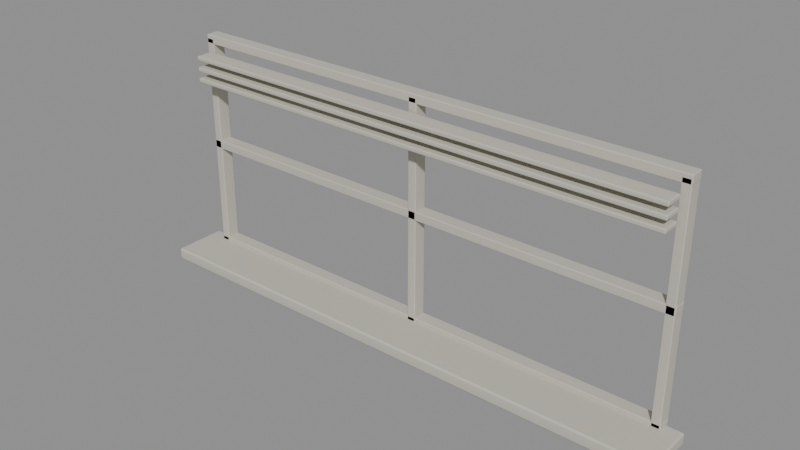# Source: window-interior.blend  (saved by Blender 5.2.44; exported with 4.5.12 LTS)
import bpy
from mathutils import Matrix  # noqa: F401  (used for matrix-valued properties, if any)

bpy.ops.wm.read_factory_settings(use_empty=True)
scene = bpy.context.scene
scene.name = 'Scene'

# ---- collections
col_window_interior = bpy.data.collections.new('window-interior'); scene.collection.children.link(col_window_interior)

# ---- materials (node trees are filled in below, after node groups)
mat_ivory = bpy.data.materials.new('ivory')
mat_ivory.diffuse_color = (0.55, 0.53, 0.45, 1.0)

# ---- material node trees
mat_ivory.use_nodes = True; mat_ivory.node_tree.nodes.clear()
_N = mat_ivory.node_tree.nodes; _L = mat_ivory.node_tree.links
n0 = _N.new('ShaderNodeBsdfPrincipled'); n0.name = 'Principled BSDF'; n0.location = (-200, 100)
n0.inputs[0].default_value = (0.55, 0.53, 0.45, 1.0)
n0.inputs[2].default_value = 0.8
n0.inputs[10].default_value = 0.005
n1 = _N.new('ShaderNodeOutputMaterial'); n1.name = 'Material Output'; n1.location = (200, 100)
_L.new(n0.outputs[0], n1.inputs[0])
n1.is_active_output = True

# ---- meshes
me_cube_016 = bpy.data.meshes.new('Cube.016')
me_cube_016.from_pydata([(-0.0325, -0.05, -0.81), (-0.0325, -0.05, 0.81), (-0.0325, 0.05, -0.81), (-0.0325, 0.05, 0.81), (0.0325, -0.05, -0.81), (0.0325, -0.05, 0.81), (0.0325, 0.05, -0.81), (0.0325, 0.05, 0.81)], [], [(0, 1, 3, 2), (2, 3, 7, 6), (6, 7, 5, 4), (4, 5, 1, 0), (2, 6, 4, 0), (7, 3, 1, 5)])
_uv = me_cube_016.uv_layers.new(name='UVMap')
_uv.uv.foreach_set('vector', [0.375, 0.0, 0.625, 0.0, 0.625, 0.25, 0.375, 0.25, 0.375, 0.25, 0.625, 0.25, 0.625, 0.5, 0.375, 0.5, 0.375, 0.5, 0.625, 0.5, 0.625, 0.75, 0.375, 0.75, 0.375, 0.75, 0.625, 0.75, 0.625, 1.0, 0.375, 1.0, 0.125, 0.5, 0.375, 0.5, 0.375, 0.75, 0.125, 0.75, 0.625, 0.5, 0.875, 0.5, 0.875, 0.75, 0.625, 0.75])
me_cube_016.materials.append(mat_ivory)
me_cube_016.update()
me_cube_017 = bpy.data.meshes.new('Cube.017')
me_cube_017.from_pydata([(-0.0325, -0.05, -0.81), (-0.0325, -0.05, 0.81), (-0.0325, 0.05, -0.81), (-0.0325, 0.05, 0.81), (0.0325, -0.05, -0.81), (0.0325, -0.05, 0.81), (0.0325, 0.05, -0.81), (0.0325, 0.05, 0.81)], [], [(0, 1, 3, 2), (2, 3, 7, 6), (6, 7, 5, 4), (4, 5, 1, 0), (2, 6, 4, 0), (7, 3, 1, 5)])
_uv = me_cube_017.uv_layers.new(name='UVMap')
_uv.uv.foreach_set('vector', [0.375, 0.0, 0.625, 0.0, 0.625, 0.25, 0.375, 0.25, 0.375, 0.25, 0.625, 0.25, 0.625, 0.5, 0.375, 0.5, 0.375, 0.5, 0.625, 0.5, 0.625, 0.75, 0.375, 0.75, 0.375, 0.75, 0.625, 0.75, 0.625, 1.0, 0.375, 1.0, 0.125, 0.5, 0.375, 0.5, 0.375, 0.75, 0.125, 0.75, 0.625, 0.5, 0.875, 0.5, 0.875, 0.75, 0.625, 0.75])
me_cube_017.materials.append(mat_ivory)
me_cube_017.update()
me_cube_018 = bpy.data.meshes.new('Cube.018')
me_cube_018.from_pydata([(-0.0325, -0.05, -0.81), (-0.0325, -0.05, 0.81), (-0.0325, 0.05, -0.81), (-0.0325, 0.05, 0.81), (0.0325, -0.05, -0.81), (0.0325, -0.05, 0.81), (0.0325, 0.05, -0.81), (0.0325, 0.05, 0.81)], [], [(0, 1, 3, 2), (2, 3, 7, 6), (6, 7, 5, 4), (4, 5, 1, 0), (2, 6, 4, 0), (7, 3, 1, 5)])
_uv = me_cube_018.uv_layers.new(name='UVMap')
_uv.uv.foreach_set('vector', [0.375, 0.0, 0.625, 0.0, 0.625, 0.25, 0.375, 0.25, 0.375, 0.25, 0.625, 0.25, 0.625, 0.5, 0.375, 0.5, 0.375, 0.5, 0.625, 0.5, 0.625, 0.75, 0.375, 0.75, 0.375, 0.75, 0.625, 0.75, 0.625, 1.0, 0.375, 1.0, 0.125, 0.5, 0.375, 0.5, 0.375, 0.75, 0.125, 0.75, 0.625, 0.5, 0.875, 0.5, 0.875, 0.75, 0.625, 0.75])
me_cube_018.materials.append(mat_ivory)
me_cube_018.update()
me_cube_019 = bpy.data.meshes.new('Cube.019')
me_cube_019.from_pydata([(-1.875, -0.05, -0.0325), (-1.875, -0.05, 0.0325), (-1.875, 0.05, -0.0325), (-1.875, 0.05, 0.0325), (1.875, -0.05, -0.0325), (1.875, -0.05, 0.0325), (1.875, 0.05, -0.0325), (1.875, 0.05, 0.0325)], [], [(0, 1, 3, 2), (2, 3, 7, 6), (6, 7, 5, 4), (4, 5, 1, 0), (2, 6, 4, 0), (7, 3, 1, 5)])
_uv = me_cube_019.uv_layers.new(name='UVMap')
_uv.uv.foreach_set('vector', [0.375, 0.0, 0.625, 0.0, 0.625, 0.25, 0.375, 0.25, 0.375, 0.25, 0.625, 0.25, 0.625, 0.5, 0.375, 0.5, 0.375, 0.5, 0.625, 0.5, 0.625, 0.75, 0.375, 0.75, 0.375, 0.75, 0.625, 0.75, 0.625, 1.0, 0.375, 1.0, 0.125, 0.5, 0.375, 0.5, 0.375, 0.75, 0.125, 0.75, 0.625, 0.5, 0.875, 0.5, 0.875, 0.75, 0.625, 0.75])
me_cube_019.materials.append(mat_ivory)
me_cube_019.update()
me_cube_020 = bpy.data.meshes.new('Cube.020')
me_cube_020.from_pydata([(-1.875, -0.05, -0.0325), (-1.875, -0.05, 0.0325), (-1.875, 0.05, -0.0325), (-1.875, 0.05, 0.0325), (1.875, -0.05, -0.0325), (1.875, -0.05, 0.0325), (1.875, 0.05, -0.0325), (1.875, 0.05, 0.0325)], [], [(0, 1, 3, 2), (2, 3, 7, 6), (6, 7, 5, 4), (4, 5, 1, 0), (2, 6, 4, 0), (7, 3, 1, 5)])
_uv = me_cube_020.uv_layers.new(name='UVMap')
_uv.uv.foreach_set('vector', [0.375, 0.0, 0.625, 0.0, 0.625, 0.25, 0.375, 0.25, 0.375, 0.25, 0.625, 0.25, 0.625, 0.5, 0.375, 0.5, 0.375, 0.5, 0.625, 0.5, 0.625, 0.75, 0.375, 0.75, 0.375, 0.75, 0.625, 0.75, 0.625, 1.0, 0.375, 1.0, 0.125, 0.5, 0.375, 0.5, 0.375, 0.75, 0.125, 0.75, 0.625, 0.5, 0.875, 0.5, 0.875, 0.75, 0.625, 0.75])
me_cube_020.materials.append(mat_ivory)
me_cube_020.update()
me_cube_021 = bpy.data.meshes.new('Cube.021')
me_cube_021.from_pydata([(-1.875, -0.05, -0.0325), (-1.875, -0.05, 0.0325), (-1.875, 0.05, -0.0325), (-1.875, 0.05, 0.0325), (1.875, -0.05, -0.0325), (1.875, -0.05, 0.0325), (1.875, 0.05, -0.0325), (1.875, 0.05, 0.0325)], [], [(0, 1, 3, 2), (2, 3, 7, 6), (6, 7, 5, 4), (4, 5, 1, 0), (2, 6, 4, 0), (7, 3, 1, 5)])
_uv = me_cube_021.uv_layers.new(name='UVMap')
_uv.uv.foreach_set('vector', [0.375, 0.0, 0.625, 0.0, 0.625, 0.25, 0.375, 0.25, 0.375, 0.25, 0.625, 0.25, 0.625, 0.5, 0.375, 0.5, 0.375, 0.5, 0.625, 0.5, 0.625, 0.75, 0.375, 0.75, 0.375, 0.75, 0.625, 0.75, 0.625, 1.0, 0.375, 1.0, 0.125, 0.5, 0.375, 0.5, 0.375, 0.75, 0.125, 0.75, 0.625, 0.5, 0.875, 0.5, 0.875, 0.75, 0.625, 0.75])
me_cube_021.materials.append(mat_ivory)
me_cube_021.update()
me_cube_022 = bpy.data.meshes.new('Cube.022')
me_cube_022.from_pydata([(-2.0, -0.2, -0.045), (-2.0, -0.2, 0.045), (-2.0, 0.2, -0.045), (-2.0, 0.2, 0.045), (2.0, -0.2, -0.045), (2.0, -0.2, 0.045), (2.0, 0.2, -0.045), (2.0, 0.2, 0.045)], [], [(0, 1, 3, 2), (2, 3, 7, 6), (6, 7, 5, 4), (4, 5, 1, 0), (2, 6, 4, 0), (7, 3, 1, 5)])
_uv = me_cube_022.uv_layers.new(name='UVMap')
_uv.uv.foreach_set('vector', [0.375, 0.0, 0.625, 0.0, 0.625, 0.25, 0.375, 0.25, 0.375, 0.25, 0.625, 0.25, 0.625, 0.5, 0.375, 0.5, 0.375, 0.5, 0.625, 0.5, 0.625, 0.75, 0.375, 0.75, 0.375, 0.75, 0.625, 0.75, 0.625, 1.0, 0.375, 1.0, 0.125, 0.5, 0.375, 0.5, 0.375, 0.75, 0.125, 0.75, 0.625, 0.5, 0.875, 0.5, 0.875, 0.75, 0.625, 0.75])
me_cube_022.materials.append(mat_ivory)
me_cube_022.update()
me_cube_023 = bpy.data.meshes.new('Cube.023')
me_cube_023.from_pydata([(-1.825, -0.065, -0.0175), (-1.825, -0.065, 0.0175), (-1.825, 0.065, -0.0175), (-1.825, 0.065, 0.0175), (1.825, -0.065, -0.0175), (1.825, -0.065, 0.0175), (1.825, 0.065, -0.0175), (1.825, 0.065, 0.0175)], [], [(0, 1, 3, 2), (2, 3, 7, 6), (6, 7, 5, 4), (4, 5, 1, 0), (2, 6, 4, 0), (7, 3, 1, 5)])
_uv = me_cube_023.uv_layers.new(name='UVMap')
_uv.uv.foreach_set('vector', [0.375, 0.0, 0.625, 0.0, 0.625, 0.25, 0.375, 0.25, 0.375, 0.25, 0.625, 0.25, 0.625, 0.5, 0.375, 0.5, 0.375, 0.5, 0.625, 0.5, 0.625, 0.75, 0.375, 0.75, 0.375, 0.75, 0.625, 0.75, 0.625, 1.0, 0.375, 1.0, 0.125, 0.5, 0.375, 0.5, 0.375, 0.75, 0.125, 0.75, 0.625, 0.5, 0.875, 0.5, 0.875, 0.75, 0.625, 0.75])
me_cube_023.materials.append(mat_ivory)
me_cube_023.update()
me_cube_024 = bpy.data.meshes.new('Cube.024')
me_cube_024.from_pydata([(-1.825, -0.065, -0.0175), (-1.825, -0.065, 0.0175), (-1.825, 0.065, -0.0175), (-1.825, 0.065, 0.0175), (1.825, -0.065, -0.0175), (1.825, -0.065, 0.0175), (1.825, 0.065, -0.0175), (1.825, 0.065, 0.0175)], [], [(0, 1, 3, 2), (2, 3, 7, 6), (6, 7, 5, 4), (4, 5, 1, 0), (2, 6, 4, 0), (7, 3, 1, 5)])
_uv = me_cube_024.uv_layers.new(name='UVMap')
_uv.uv.foreach_set('vector', [0.375, 0.0, 0.625, 0.0, 0.625, 0.25, 0.375, 0.25, 0.375, 0.25, 0.625, 0.25, 0.625, 0.5, 0.375, 0.5, 0.375, 0.5, 0.625, 0.5, 0.625, 0.75, 0.375, 0.75, 0.375, 0.75, 0.625, 0.75, 0.625, 1.0, 0.375, 1.0, 0.125, 0.5, 0.375, 0.5, 0.375, 0.75, 0.125, 0.75, 0.625, 0.5, 0.875, 0.5, 0.875, 0.75, 0.625, 0.75])
me_cube_024.materials.append(mat_ivory)
me_cube_024.update()
me_cube_025 = bpy.data.meshes.new('Cube.025')
me_cube_025.from_pydata([(-1.825, -0.065, -0.0175), (-1.825, -0.065, 0.0175), (-1.825, 0.065, -0.0175), (-1.825, 0.065, 0.0175), (1.825, -0.065, -0.0175), (1.825, -0.065, 0.0175), (1.825, 0.065, -0.0175), (1.825, 0.065, 0.0175)], [], [(0, 1, 3, 2), (2, 3, 7, 6), (6, 7, 5, 4), (4, 5, 1, 0), (2, 6, 4, 0), (7, 3, 1, 5)])
_uv = me_cube_025.uv_layers.new(name='UVMap')
_uv.uv.foreach_set('vector', [0.375, 0.0, 0.625, 0.0, 0.625, 0.25, 0.375, 0.25, 0.375, 0.25, 0.625, 0.25, 0.625, 0.5, 0.375, 0.5, 0.375, 0.5, 0.625, 0.5, 0.625, 0.75, 0.375, 0.75, 0.375, 0.75, 0.625, 0.75, 0.625, 1.0, 0.375, 1.0, 0.125, 0.5, 0.375, 0.5, 0.375, 0.75, 0.125, 0.75, 0.625, 0.5, 0.875, 0.5, 0.875, 0.75, 0.625, 0.75])
me_cube_025.materials.append(mat_ivory)
me_cube_025.update()

# ---- objects
ob_window_interior = bpy.data.objects.new('window-interior', None)
ob_window_mullion = bpy.data.objects.new('Window mullion', me_cube_016)
ob_window_mullion_001 = bpy.data.objects.new('Window mullion.001', me_cube_017)
ob_window_mullion_002 = bpy.data.objects.new('Window mullion.002', me_cube_018)
ob_window_frame = bpy.data.objects.new('Window frame', me_cube_019)
ob_window_frame_001 = bpy.data.objects.new('Window frame.001', me_cube_020)
ob_window_frame_002 = bpy.data.objects.new('Window frame.002', me_cube_021)
ob_window_sill = bpy.data.objects.new('Window sill', me_cube_022)
ob_bent_blind = bpy.data.objects.new('Bent blind', me_cube_023)
ob_bent_blind_001 = bpy.data.objects.new('Bent blind.001', me_cube_024)
ob_bent_blind_002 = bpy.data.objects.new('Bent blind.002', me_cube_025)

# ---- transforms, parenting, visibility, modifiers, constraints
ob_window_interior.location = (0.0, 0.0, 0.0)
ob_window_mullion.parent = ob_window_interior
ob_window_mullion.location = (-1.84, -0.1, 1.8)
_m = ob_window_mullion.modifiers.new('Edge wear', 'BEVEL')
_m.width = 0.007
_m.width_pct = 0.007
_m.segments = 2
_m = ob_window_mullion.modifiers.new('Normals', 'WEIGHTED_NORMAL')
ob_window_mullion_001.parent = ob_window_interior
ob_window_mullion_001.location = (0.0, -0.1, 1.8)
_m = ob_window_mullion_001.modifiers.new('Edge wear', 'BEVEL')
_m.width = 0.007
_m.width_pct = 0.007
_m.segments = 2
_m = ob_window_mullion_001.modifiers.new('Normals', 'WEIGHTED_NORMAL')
ob_window_mullion_002.parent = ob_window_interior
ob_window_mullion_002.location = (1.84, -0.1, 1.8)
_m = ob_window_mullion_002.modifiers.new('Edge wear', 'BEVEL')
_m.width = 0.007
_m.width_pct = 0.007
_m.segments = 2
_m = ob_window_mullion_002.modifiers.new('Normals', 'WEIGHTED_NORMAL')
ob_window_frame.parent = ob_window_interior
ob_window_frame.location = (0.0, -0.1, 1.0)
_m = ob_window_frame.modifiers.new('Edge wear', 'BEVEL')
_m.width = 0.007
_m.width_pct = 0.007
_m.segments = 2
_m = ob_window_frame.modifiers.new('Normals', 'WEIGHTED_NORMAL')
ob_window_frame_001.parent = ob_window_interior
ob_window_frame_001.location = (0.0, -0.1, 1.8)
_m = ob_window_frame_001.modifiers.new('Edge wear', 'BEVEL')
_m.width = 0.007
_m.width_pct = 0.007
_m.segments = 2
_m = ob_window_frame_001.modifiers.new('Normals', 'WEIGHTED_NORMAL')
ob_window_frame_002.parent = ob_window_interior
ob_window_frame_002.location = (0.0, -0.1, 2.6)
_m = ob_window_frame_002.modifiers.new('Edge wear', 'BEVEL')
_m.width = 0.007
_m.width_pct = 0.007
_m.segments = 2
_m = ob_window_frame_002.modifiers.new('Normals', 'WEIGHTED_NORMAL')
ob_window_sill.parent = ob_window_interior
ob_window_sill.location = (0.0, -0.28, 0.96)
_m = ob_window_sill.modifiers.new('Edge wear', 'BEVEL')
_m.width = 0.015
_m.width_pct = 0.015
_m.segments = 2
_m = ob_window_sill.modifiers.new('Normals', 'WEIGHTED_NORMAL')
ob_bent_blind.parent = ob_window_interior
ob_bent_blind.location = (0.0, -0.23, 2.5)
_m = ob_bent_blind.modifiers.new('Edge wear', 'BEVEL')
_m.width = 0.008
_m.width_pct = 0.008
_m.segments = 2
_m = ob_bent_blind.modifiers.new('Normals', 'WEIGHTED_NORMAL')
ob_bent_blind_001.parent = ob_window_interior
ob_bent_blind_001.location = (0.0, -0.23, 2.42)
_m = ob_bent_blind_001.modifiers.new('Edge wear', 'BEVEL')
_m.width = 0.008
_m.width_pct = 0.008
_m.segments = 2
_m = ob_bent_blind_001.modifiers.new('Normals', 'WEIGHTED_NORMAL')
ob_bent_blind_002.parent = ob_window_interior
ob_bent_blind_002.location = (0.0, -0.23, 2.34)
_m = ob_bent_blind_002.modifiers.new('Edge wear', 'BEVEL')
_m.width = 0.008
_m.width_pct = 0.008
_m.segments = 2
_m = ob_bent_blind_002.modifiers.new('Normals', 'WEIGHTED_NORMAL')

# ---- collection membership
col_window_interior.objects.link(ob_window_interior)
col_window_interior.objects.link(ob_window_mullion)
col_window_interior.objects.link(ob_window_mullion_001)
col_window_interior.objects.link(ob_window_mullion_002)
col_window_interior.objects.link(ob_window_frame)
col_window_interior.objects.link(ob_window_frame_001)
col_window_interior.objects.link(ob_window_frame_002)
col_window_interior.objects.link(ob_window_sill)
col_window_interior.objects.link(ob_bent_blind)
col_window_interior.objects.link(ob_bent_blind_001)
col_window_interior.objects.link(ob_bent_blind_002)

# ---- scene / render settings (as saved in the file)
scene.frame_start = 1; scene.frame_end = 250; scene.frame_set(1)
scene.render.engine = 'BLENDER_EEVEE_NEXT'
scene.render.bake_bias = 0.0
scene.render.bake_samples = 0
scene.render.compositor_device = 'GPU'
scene.eevee.use_volume_custom_range = False
scene.eevee.fast_gi_thickness_near = 0.1
scene.eevee.fast_gi_thickness_far = 0.0
scene.eevee.ray_tracing_options.screen_trace_thickness = 0.1
bpy.context.view_layer.update()

# ---- added for rendering (the .blend has no active camera and no usable light): camera, sun + grey world if the file has none
cam_auto = bpy.data.cameras.new('AutoCamera')
cam_auto.lens = 50.0
cam_auto.sensor_width = 36.0
cam_auto.clip_end = 1000.0
ob_auto_camera = bpy.data.objects.new('AutoCamera', cam_auto)
scene.collection.objects.link(ob_auto_camera)
ob_auto_camera.location = (4.04723, -5.12168, 5.01154)
ob_auto_camera.rotation_euler = (1.09748, -7.21219e-08, 0.694738)
scene.camera = ob_auto_camera
light_auto_sun = bpy.data.lights.new('AutoSun', 'SUN')
light_auto_sun.energy = 3.0
light_auto_sun.angle = 0.0523599
ob_auto_sun = bpy.data.objects.new('AutoSun', light_auto_sun)
scene.collection.objects.link(ob_auto_sun)
ob_auto_sun.rotation_euler = (0.872665, 0.174533, 0.523599)
if scene.world is None:
    world_auto = bpy.data.worlds.new('AutoWorld')
    world_auto.color = (0.3, 0.3, 0.3)
    scene.world = world_auto
bpy.context.view_layer.update()
